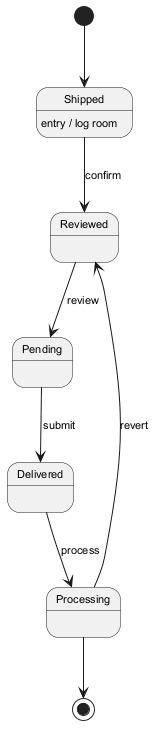

The diagram above was rendered by PlantUML. Its source (embedded in the PNG):
@startuml
skinparam backgroundColor #FFFFFF
skinparam classBackgroundColor #F1F8E9
skinparam classBorderColor #33691E
skinparam defaultFontSize 11
[*] --> Shipped
Shipped --> Reviewed : confirm
Shipped : entry / log room
Reviewed --> Pending : review
Pending --> Delivered : submit
Delivered --> Processing : process
Processing --> Reviewed : revert
Processing --> [*]
@enduml